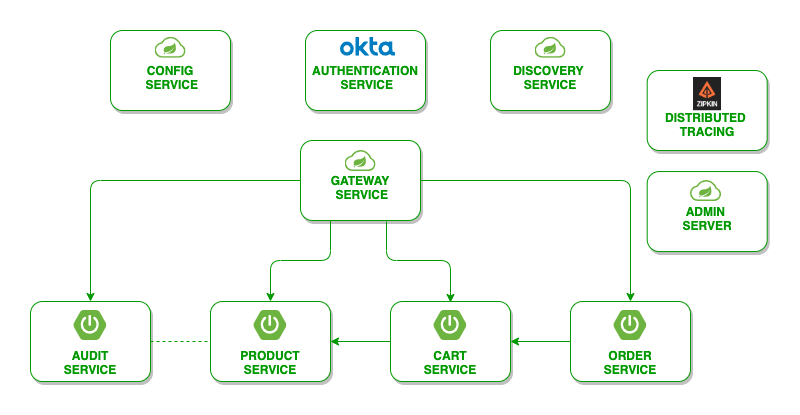

The diagram above was exported from draw.io. Its source (the exported page's mxGraphModel, read from the mxfile embedded in the PNG):
<mxGraphModel dx="1538" dy="699" grid="1" gridSize="10" guides="1" tooltips="1" connect="1" arrows="1" fold="1" page="1" pageScale="1" pageWidth="850" pageHeight="1100" math="0" shadow="0">
  <root>
    <mxCell id="0" />
    <mxCell id="1" parent="0" />
    <mxCell id="XXxRCFEPKv8FF9oWFSqX-7" value="&lt;font color=&quot;#009900&quot;&gt;&lt;b&gt;&lt;br&gt;CONFIG&lt;br&gt;&amp;nbsp;SERVICE&lt;/b&gt;&lt;/font&gt;" style="rounded=1;whiteSpace=wrap;html=1;shadow=1;strokeColor=#009900;" parent="1" vertex="1">
      <mxGeometry x="170" y="470" width="120" height="80" as="geometry" />
    </mxCell>
    <mxCell id="XXxRCFEPKv8FF9oWFSqX-10" value="&lt;b&gt;&lt;font color=&quot;#009900&quot;&gt;&lt;br&gt;GATEWAY&lt;br&gt;&amp;nbsp;SERVICE&lt;/font&gt;&lt;/b&gt;" style="rounded=1;whiteSpace=wrap;html=1;shadow=1;strokeColor=#009900;" parent="1" vertex="1">
      <mxGeometry x="360" y="580" width="120" height="80" as="geometry" />
    </mxCell>
    <mxCell id="XXxRCFEPKv8FF9oWFSqX-11" value="&lt;b&gt;&lt;font color=&quot;#009900&quot;&gt;&lt;br&gt;DISCOVERY&amp;nbsp;&lt;br&gt;SERVICE&lt;/font&gt;&lt;/b&gt;" style="rounded=1;whiteSpace=wrap;html=1;shadow=1;strokeColor=#009900;" parent="1" vertex="1">
      <mxGeometry x="550" y="470" width="120" height="80" as="geometry" />
    </mxCell>
    <mxCell id="XXxRCFEPKv8FF9oWFSqX-12" value="&lt;b&gt;&lt;font color=&quot;#009900&quot;&gt;&lt;br&gt;&lt;br&gt;&lt;br&gt;AUDIT&lt;br&gt;SERVICE&lt;/font&gt;&lt;/b&gt;" style="rounded=1;whiteSpace=wrap;html=1;shadow=1;strokeColor=#009900;" parent="1" vertex="1">
      <mxGeometry x="90" y="741" width="120" height="80" as="geometry" />
    </mxCell>
    <mxCell id="XXxRCFEPKv8FF9oWFSqX-13" value="&lt;b&gt;&lt;font color=&quot;#009900&quot;&gt;&lt;br&gt;&lt;br&gt;&lt;br&gt;PRODUCT&lt;br&gt;SERVICE&lt;/font&gt;&lt;/b&gt;" style="rounded=1;whiteSpace=wrap;html=1;shadow=1;strokeColor=#009900;" parent="1" vertex="1">
      <mxGeometry x="270" y="741" width="120" height="80" as="geometry" />
    </mxCell>
    <mxCell id="PikdWzz5prTd6dvBZoBk-5" value="" style="edgeStyle=orthogonalEdgeStyle;rounded=0;orthogonalLoop=1;jettySize=auto;html=1;strokeColor=#009900;" edge="1" parent="1" source="XXxRCFEPKv8FF9oWFSqX-14" target="XXxRCFEPKv8FF9oWFSqX-13">
      <mxGeometry relative="1" as="geometry" />
    </mxCell>
    <mxCell id="XXxRCFEPKv8FF9oWFSqX-14" value="&lt;font color=&quot;#009900&quot;&gt;&lt;b&gt;&lt;br&gt;&lt;br&gt;&lt;br&gt;CART&lt;br&gt;SERVICE&lt;/b&gt;&lt;/font&gt;" style="rounded=1;whiteSpace=wrap;html=1;shadow=1;strokeColor=#009900;" parent="1" vertex="1">
      <mxGeometry x="450" y="741" width="120" height="80" as="geometry" />
    </mxCell>
    <mxCell id="PikdWzz5prTd6dvBZoBk-6" value="" style="edgeStyle=orthogonalEdgeStyle;rounded=0;orthogonalLoop=1;jettySize=auto;html=1;strokeColor=#009900;" edge="1" parent="1" source="XXxRCFEPKv8FF9oWFSqX-15" target="XXxRCFEPKv8FF9oWFSqX-14">
      <mxGeometry relative="1" as="geometry" />
    </mxCell>
    <mxCell id="XXxRCFEPKv8FF9oWFSqX-15" value="&lt;font color=&quot;#009900&quot;&gt;&lt;b&gt;&lt;br&gt;&lt;br&gt;&lt;br&gt;ORDER&lt;br&gt;SERVICE&lt;/b&gt;&lt;/font&gt;" style="rounded=1;whiteSpace=wrap;html=1;shadow=1;strokeColor=#009900;" parent="1" vertex="1">
      <mxGeometry x="630" y="741" width="120" height="80" as="geometry" />
    </mxCell>
    <mxCell id="PikdWzz5prTd6dvBZoBk-4" value="" style="endArrow=none;dashed=1;html=1;exitX=1;exitY=0.5;exitDx=0;exitDy=0;strokeColor=#009900;" edge="1" parent="1" source="XXxRCFEPKv8FF9oWFSqX-12" target="XXxRCFEPKv8FF9oWFSqX-13">
      <mxGeometry width="50" height="50" relative="1" as="geometry">
        <mxPoint x="400" y="621" as="sourcePoint" />
        <mxPoint x="450" y="571" as="targetPoint" />
      </mxGeometry>
    </mxCell>
    <mxCell id="PikdWzz5prTd6dvBZoBk-9" value="" style="edgeStyle=segmentEdgeStyle;endArrow=classic;html=1;strokeColor=#009900;exitX=0;exitY=0.5;exitDx=0;exitDy=0;" edge="1" parent="1" source="XXxRCFEPKv8FF9oWFSqX-10" target="XXxRCFEPKv8FF9oWFSqX-12">
      <mxGeometry width="50" height="50" relative="1" as="geometry">
        <mxPoint x="400" y="590" as="sourcePoint" />
        <mxPoint x="450" y="540" as="targetPoint" />
      </mxGeometry>
    </mxCell>
    <mxCell id="PikdWzz5prTd6dvBZoBk-10" value="" style="edgeStyle=segmentEdgeStyle;endArrow=classic;html=1;strokeColor=#009900;exitX=0.25;exitY=1;exitDx=0;exitDy=0;entryX=0.5;entryY=0;entryDx=0;entryDy=0;" edge="1" parent="1" source="XXxRCFEPKv8FF9oWFSqX-10" target="XXxRCFEPKv8FF9oWFSqX-13">
      <mxGeometry width="50" height="50" relative="1" as="geometry">
        <mxPoint x="370" y="630" as="sourcePoint" />
        <mxPoint x="190" y="720" as="targetPoint" />
        <Array as="points">
          <mxPoint x="390" y="700" />
          <mxPoint x="330" y="700" />
        </Array>
      </mxGeometry>
    </mxCell>
    <mxCell id="PikdWzz5prTd6dvBZoBk-11" value="" style="edgeStyle=segmentEdgeStyle;endArrow=classic;html=1;strokeColor=#009900;exitX=0.75;exitY=1;exitDx=0;exitDy=0;" edge="1" parent="1">
      <mxGeometry width="50" height="50" relative="1" as="geometry">
        <mxPoint x="446" y="661" as="sourcePoint" />
        <mxPoint x="510" y="742" as="targetPoint" />
        <Array as="points">
          <mxPoint x="446" y="700" />
          <mxPoint x="510" y="700" />
          <mxPoint x="510" y="742" />
        </Array>
      </mxGeometry>
    </mxCell>
    <mxCell id="PikdWzz5prTd6dvBZoBk-12" value="" style="edgeStyle=elbowEdgeStyle;elbow=horizontal;endArrow=classic;html=1;strokeColor=#009900;exitX=1;exitY=0.5;exitDx=0;exitDy=0;entryX=0.5;entryY=0;entryDx=0;entryDy=0;" edge="1" parent="1" source="XXxRCFEPKv8FF9oWFSqX-10" target="XXxRCFEPKv8FF9oWFSqX-15">
      <mxGeometry width="50" height="50" relative="1" as="geometry">
        <mxPoint x="400" y="590" as="sourcePoint" />
        <mxPoint x="450" y="540" as="targetPoint" />
        <Array as="points">
          <mxPoint x="690" y="690" />
        </Array>
      </mxGeometry>
    </mxCell>
    <mxCell id="PikdWzz5prTd6dvBZoBk-13" value="&lt;b&gt;&lt;font color=&quot;#009900&quot;&gt;&lt;br&gt;AUTHENTICATION&lt;br&gt;&amp;nbsp;SERVICE&lt;/font&gt;&lt;/b&gt;" style="rounded=1;whiteSpace=wrap;html=1;shadow=1;strokeColor=#009900;" vertex="1" parent="1">
      <mxGeometry x="365" y="470" width="120" height="80" as="geometry" />
    </mxCell>
    <mxCell id="PikdWzz5prTd6dvBZoBk-15" value="" style="shape=image;imageAspect=0;aspect=fixed;verticalLabelPosition=bottom;verticalAlign=top;shadow=1;strokeColor=#009900;fillColor=#66FFFF;image=data:image/svg+xml,(base64 omitted: 1540 chars);" vertex="1" parent="1">
      <mxGeometry x="133.3" y="750" width="33.4" height="30" as="geometry" />
    </mxCell>
    <mxCell id="PikdWzz5prTd6dvBZoBk-16" value="" style="shape=image;imageAspect=0;aspect=fixed;verticalLabelPosition=bottom;verticalAlign=top;shadow=1;strokeColor=#009900;fillColor=#66FFFF;image=data:image/svg+xml,(base64 omitted: 1540 chars);" vertex="1" parent="1">
      <mxGeometry x="313.3" y="750" width="33.4" height="30" as="geometry" />
    </mxCell>
    <mxCell id="PikdWzz5prTd6dvBZoBk-17" value="" style="shape=image;imageAspect=0;aspect=fixed;verticalLabelPosition=bottom;verticalAlign=top;shadow=1;strokeColor=#009900;fillColor=#66FFFF;image=data:image/svg+xml,(base64 omitted: 1540 chars);" vertex="1" parent="1">
      <mxGeometry x="673.3" y="750" width="33.4" height="30" as="geometry" />
    </mxCell>
    <mxCell id="PikdWzz5prTd6dvBZoBk-18" value="" style="shape=image;imageAspect=0;aspect=fixed;verticalLabelPosition=bottom;verticalAlign=top;shadow=1;strokeColor=#009900;fillColor=#66FFFF;image=data:image/svg+xml,(base64 omitted: 1540 chars);" vertex="1" parent="1">
      <mxGeometry x="493.3" y="750" width="33.4" height="30" as="geometry" />
    </mxCell>
    <mxCell id="PikdWzz5prTd6dvBZoBk-19" value="" style="shape=image;verticalLabelPosition=bottom;labelBackgroundColor=#ffffff;verticalAlign=top;aspect=fixed;imageAspect=0;image=https://spring.io/images/projects/spring-cloud-81fe04ab129ab99da0e7c7115bb09920.svg;" vertex="1" parent="1">
      <mxGeometry x="214.5" y="476.79" width="31" height="21.04" as="geometry" />
    </mxCell>
    <mxCell id="PikdWzz5prTd6dvBZoBk-22" value="" style="shape=image;verticalLabelPosition=bottom;labelBackgroundColor=#ffffff;verticalAlign=top;aspect=fixed;imageAspect=0;image=https://spring.io/images/projects/spring-cloud-81fe04ab129ab99da0e7c7115bb09920.svg;" vertex="1" parent="1">
      <mxGeometry x="404.5" y="590" width="31" height="21.04" as="geometry" />
    </mxCell>
    <mxCell id="PikdWzz5prTd6dvBZoBk-23" value="" style="shape=image;verticalLabelPosition=bottom;labelBackgroundColor=#ffffff;verticalAlign=top;aspect=fixed;imageAspect=0;image=https://spring.io/images/projects/spring-cloud-81fe04ab129ab99da0e7c7115bb09920.svg;" vertex="1" parent="1">
      <mxGeometry x="594.5" y="476.7900000000001" width="31" height="21.04" as="geometry" />
    </mxCell>
    <mxCell id="PikdWzz5prTd6dvBZoBk-24" value="" style="shape=image;verticalLabelPosition=bottom;labelBackgroundColor=#ffffff;verticalAlign=top;aspect=fixed;imageAspect=0;image=https://www.okta.com/themes/custom/okta_www_theme/images/logo.svg;" vertex="1" parent="1">
      <mxGeometry x="400" y="476.79" width="55" height="18.52" as="geometry" />
    </mxCell>
    <mxCell id="PikdWzz5prTd6dvBZoBk-32" value="&lt;b&gt;&lt;font color=&quot;#009900&quot;&gt;&lt;br&gt;&lt;br&gt;DISTRIBUTED&amp;nbsp;&lt;br&gt;TRACING&lt;/font&gt;&lt;/b&gt;" style="rounded=1;whiteSpace=wrap;html=1;shadow=1;strokeColor=#009900;" vertex="1" parent="1">
      <mxGeometry x="706.7" y="509.99999999999994" width="120" height="80" as="geometry" />
    </mxCell>
    <mxCell id="PikdWzz5prTd6dvBZoBk-33" value="&lt;b&gt;&lt;font color=&quot;#009900&quot;&gt;&lt;br&gt;ADMIN&amp;nbsp;&lt;br&gt;SERVER&lt;/font&gt;&lt;/b&gt;" style="rounded=1;whiteSpace=wrap;html=1;shadow=1;strokeColor=#009900;" vertex="1" parent="1">
      <mxGeometry x="706.7" y="611.04" width="120" height="80" as="geometry" />
    </mxCell>
    <mxCell id="PikdWzz5prTd6dvBZoBk-35" value="" style="shape=image;verticalLabelPosition=bottom;labelBackgroundColor=#ffffff;verticalAlign=top;aspect=fixed;imageAspect=0;image=https://spring.io/images/projects/spring-cloud-81fe04ab129ab99da0e7c7115bb09920.svg;" vertex="1" parent="1">
      <mxGeometry x="750" y="620" width="31" height="21.04" as="geometry" />
    </mxCell>
    <mxCell id="PikdWzz5prTd6dvBZoBk-36" value="" style="shape=image;verticalLabelPosition=bottom;labelBackgroundColor=#ffffff;verticalAlign=top;aspect=fixed;imageAspect=0;image=https://zipkin.io/public/img/logo_png/zipkin_vertical_grey_gb.png;" vertex="1" parent="1">
      <mxGeometry x="753" y="517" width="28" height="33.24" as="geometry" />
    </mxCell>
  </root>
</mxGraphModel>